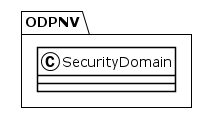

The diagram above was rendered by PlantUML. Its source (embedded in the PNG):
@startuml
!theme plain
package ODPNV {
class SecurityDomain {
}
}
@enduml